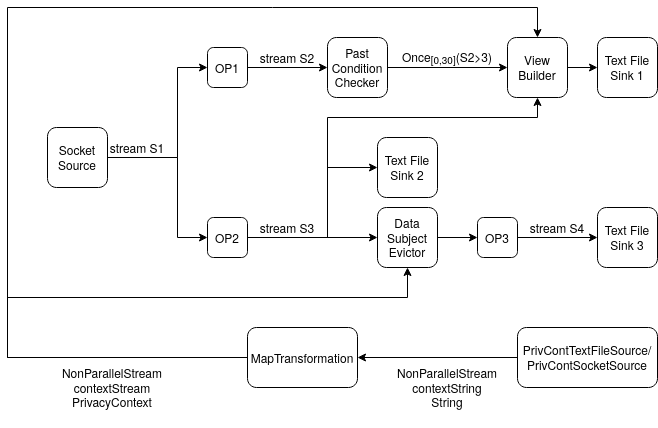

The diagram above was exported from draw.io. Its source (the exported page's mxGraphModel, read from the mxfile embedded in the PNG):
<mxGraphModel dx="807" dy="464" grid="1" gridSize="10" guides="1" tooltips="1" connect="1" arrows="1" fold="1" page="1" pageScale="1" pageWidth="850" pageHeight="1100" math="0" shadow="0">
  <root>
    <mxCell id="0" />
    <mxCell id="1" parent="0" />
    <mxCell id="W8rzWC405t-M1R7tbka8-1" value="Socket Source" style="rounded=1;whiteSpace=wrap;html=1;" vertex="1" parent="1">
      <mxGeometry x="80" y="160" width="60" height="60" as="geometry" />
    </mxCell>
    <mxCell id="W8rzWC405t-M1R7tbka8-2" value="OP2" style="rounded=1;whiteSpace=wrap;html=1;" vertex="1" parent="1">
      <mxGeometry x="240" y="250" width="40" height="40" as="geometry" />
    </mxCell>
    <mxCell id="W8rzWC405t-M1R7tbka8-3" value="OP1" style="rounded=1;html=1;whiteSpace=wrap;" vertex="1" parent="1">
      <mxGeometry x="240" y="80" width="40" height="40" as="geometry" />
    </mxCell>
    <mxCell id="W8rzWC405t-M1R7tbka8-4" value="Text File Sink 1" style="rounded=1;whiteSpace=wrap;html=1;" vertex="1" parent="1">
      <mxGeometry x="630" y="70" width="60" height="60" as="geometry" />
    </mxCell>
    <mxCell id="W8rzWC405t-M1R7tbka8-5" value="Text File Sink 2" style="rounded=1;whiteSpace=wrap;html=1;" vertex="1" parent="1">
      <mxGeometry x="410" y="170" width="60" height="60" as="geometry" />
    </mxCell>
    <mxCell id="W8rzWC405t-M1R7tbka8-6" value="Text File Sink 3" style="rounded=1;whiteSpace=wrap;html=1;" vertex="1" parent="1">
      <mxGeometry x="630" y="240" width="60" height="60" as="geometry" />
    </mxCell>
    <mxCell id="W8rzWC405t-M1R7tbka8-7" value="OP3" style="rounded=1;whiteSpace=wrap;html=1;" vertex="1" parent="1">
      <mxGeometry x="510" y="250" width="40" height="40" as="geometry" />
    </mxCell>
    <mxCell id="W8rzWC405t-M1R7tbka8-8" value="" style="endArrow=classic;html=1;entryX=0;entryY=0.5;entryDx=0;entryDy=0;exitX=1;exitY=0.5;exitDx=0;exitDy=0;rounded=0;" edge="1" parent="1" source="W8rzWC405t-M1R7tbka8-1" target="W8rzWC405t-M1R7tbka8-2">
      <mxGeometry width="50" height="50" relative="1" as="geometry">
        <mxPoint x="260" y="200" as="sourcePoint" />
        <mxPoint x="290" y="110" as="targetPoint" />
        <Array as="points">
          <mxPoint x="210" y="190" />
          <mxPoint x="210" y="270" />
        </Array>
      </mxGeometry>
    </mxCell>
    <mxCell id="W8rzWC405t-M1R7tbka8-9" value="" style="endArrow=classic;html=1;exitX=1;exitY=0.5;exitDx=0;exitDy=0;entryX=0;entryY=0.5;entryDx=0;entryDy=0;" edge="1" parent="1" source="W8rzWC405t-M1R7tbka8-22" target="W8rzWC405t-M1R7tbka8-4">
      <mxGeometry width="50" height="50" relative="1" as="geometry">
        <mxPoint x="180" y="210" as="sourcePoint" />
        <mxPoint x="300" y="120" as="targetPoint" />
      </mxGeometry>
    </mxCell>
    <mxCell id="W8rzWC405t-M1R7tbka8-10" value="" style="endArrow=classic;html=1;exitX=1;exitY=0.5;exitDx=0;exitDy=0;entryX=0;entryY=0.5;entryDx=0;entryDy=0;" edge="1" parent="1" source="W8rzWC405t-M1R7tbka8-18" target="W8rzWC405t-M1R7tbka8-7">
      <mxGeometry width="50" height="50" relative="1" as="geometry">
        <mxPoint x="200" y="230" as="sourcePoint" />
        <mxPoint x="320" y="140" as="targetPoint" />
      </mxGeometry>
    </mxCell>
    <mxCell id="W8rzWC405t-M1R7tbka8-11" value="" style="endArrow=classic;html=1;exitX=1;exitY=0.5;exitDx=0;exitDy=0;entryX=0;entryY=0.5;entryDx=0;entryDy=0;" edge="1" parent="1" source="W8rzWC405t-M1R7tbka8-7" target="W8rzWC405t-M1R7tbka8-6">
      <mxGeometry width="50" height="50" relative="1" as="geometry">
        <mxPoint x="210" y="240" as="sourcePoint" />
        <mxPoint x="330" y="150" as="targetPoint" />
      </mxGeometry>
    </mxCell>
    <mxCell id="W8rzWC405t-M1R7tbka8-12" value="stream S1" style="text;html=1;strokeColor=none;fillColor=none;align=center;verticalAlign=middle;whiteSpace=wrap;rounded=0;rotation=0;" vertex="1" parent="1">
      <mxGeometry x="140" y="170" width="60" height="20" as="geometry" />
    </mxCell>
    <mxCell id="W8rzWC405t-M1R7tbka8-13" value="stream S2" style="text;html=1;strokeColor=none;fillColor=none;align=center;verticalAlign=middle;whiteSpace=wrap;rounded=0;rotation=0;" vertex="1" parent="1">
      <mxGeometry x="290" y="80" width="60" height="20" as="geometry" />
    </mxCell>
    <mxCell id="W8rzWC405t-M1R7tbka8-14" value="stream S3" style="text;html=1;strokeColor=none;fillColor=none;align=center;verticalAlign=middle;whiteSpace=wrap;rounded=0;rotation=0;" vertex="1" parent="1">
      <mxGeometry x="290" y="250" width="60" height="20" as="geometry" />
    </mxCell>
    <mxCell id="W8rzWC405t-M1R7tbka8-15" value="stream S4" style="text;html=1;strokeColor=none;fillColor=none;align=center;verticalAlign=middle;whiteSpace=wrap;rounded=0;rotation=0;" vertex="1" parent="1">
      <mxGeometry x="560" y="250" width="60" height="20" as="geometry" />
    </mxCell>
    <mxCell id="W8rzWC405t-M1R7tbka8-16" value="" style="edgeStyle=elbowEdgeStyle;elbow=horizontal;endArrow=classic;html=1;exitX=1;exitY=0.5;exitDx=0;exitDy=0;entryX=0;entryY=0.5;entryDx=0;entryDy=0;rounded=0;" edge="1" parent="1" source="W8rzWC405t-M1R7tbka8-1" target="W8rzWC405t-M1R7tbka8-3">
      <mxGeometry width="50" height="50" relative="1" as="geometry">
        <mxPoint x="390" y="270" as="sourcePoint" />
        <mxPoint x="440" y="220" as="targetPoint" />
        <Array as="points">
          <mxPoint x="210" y="150" />
        </Array>
      </mxGeometry>
    </mxCell>
    <mxCell id="W8rzWC405t-M1R7tbka8-17" value="" style="edgeStyle=elbowEdgeStyle;elbow=horizontal;endArrow=classic;html=1;exitX=1;exitY=0.5;exitDx=0;exitDy=0;entryX=0;entryY=0.5;entryDx=0;entryDy=0;rounded=0;" edge="1" parent="1" source="W8rzWC405t-M1R7tbka8-2" target="W8rzWC405t-M1R7tbka8-5">
      <mxGeometry width="50" height="50" relative="1" as="geometry">
        <mxPoint x="390" y="270" as="sourcePoint" />
        <mxPoint x="440" y="220" as="targetPoint" />
        <Array as="points">
          <mxPoint x="360" y="240" />
        </Array>
      </mxGeometry>
    </mxCell>
    <mxCell id="W8rzWC405t-M1R7tbka8-18" value="Data Subject Evictor" style="rounded=1;whiteSpace=wrap;html=1;" vertex="1" parent="1">
      <mxGeometry x="410" y="240" width="60" height="60" as="geometry" />
    </mxCell>
    <mxCell id="W8rzWC405t-M1R7tbka8-19" value="" style="endArrow=classic;html=1;exitX=1;exitY=0.5;exitDx=0;exitDy=0;entryX=0;entryY=0.5;entryDx=0;entryDy=0;" edge="1" parent="1" source="W8rzWC405t-M1R7tbka8-2" target="W8rzWC405t-M1R7tbka8-18">
      <mxGeometry width="50" height="50" relative="1" as="geometry">
        <mxPoint x="300" y="270" as="sourcePoint" />
        <mxPoint x="510" y="270" as="targetPoint" />
      </mxGeometry>
    </mxCell>
    <mxCell id="W8rzWC405t-M1R7tbka8-20" value="Past Condition Checker" style="rounded=1;whiteSpace=wrap;html=1;" vertex="1" parent="1">
      <mxGeometry x="360" y="70" width="60" height="60" as="geometry" />
    </mxCell>
    <mxCell id="W8rzWC405t-M1R7tbka8-21" value="" style="endArrow=classic;html=1;exitX=1;exitY=0.5;exitDx=0;exitDy=0;entryX=0;entryY=0.5;entryDx=0;entryDy=0;" edge="1" parent="1" source="W8rzWC405t-M1R7tbka8-3" target="W8rzWC405t-M1R7tbka8-20">
      <mxGeometry width="50" height="50" relative="1" as="geometry">
        <mxPoint x="300" y="100" as="sourcePoint" />
        <mxPoint x="630" y="100" as="targetPoint" />
      </mxGeometry>
    </mxCell>
    <mxCell id="W8rzWC405t-M1R7tbka8-22" value="View Builder" style="rounded=1;whiteSpace=wrap;html=1;" vertex="1" parent="1">
      <mxGeometry x="540" y="70" width="60" height="60" as="geometry" />
    </mxCell>
    <mxCell id="W8rzWC405t-M1R7tbka8-23" value="" style="endArrow=classic;html=1;exitX=1;exitY=0.5;exitDx=0;exitDy=0;entryX=0;entryY=0.5;entryDx=0;entryDy=0;" edge="1" parent="1" source="W8rzWC405t-M1R7tbka8-20" target="W8rzWC405t-M1R7tbka8-22">
      <mxGeometry width="50" height="50" relative="1" as="geometry">
        <mxPoint x="455" y="100" as="sourcePoint" />
        <mxPoint x="630" y="100" as="targetPoint" />
      </mxGeometry>
    </mxCell>
    <mxCell id="W8rzWC405t-M1R7tbka8-25" value="" style="endArrow=classic;html=1;entryX=0.5;entryY=0;entryDx=0;entryDy=0;rounded=0;exitX=0;exitY=0.5;exitDx=0;exitDy=0;" edge="1" parent="1" source="W8rzWC405t-M1R7tbka8-33" target="W8rzWC405t-M1R7tbka8-22">
      <mxGeometry width="50" height="50" relative="1" as="geometry">
        <mxPoint x="220" y="40" as="sourcePoint" />
        <mxPoint x="440" y="220" as="targetPoint" />
        <Array as="points">
          <mxPoint x="40" y="390" />
          <mxPoint x="40" y="40" />
          <mxPoint x="570" y="40" />
        </Array>
      </mxGeometry>
    </mxCell>
    <mxCell id="W8rzWC405t-M1R7tbka8-26" value="" style="endArrow=classic;html=1;entryX=0.5;entryY=1;entryDx=0;entryDy=0;rounded=0;exitX=0;exitY=0.5;exitDx=0;exitDy=0;" edge="1" parent="1" source="W8rzWC405t-M1R7tbka8-33" target="W8rzWC405t-M1R7tbka8-18">
      <mxGeometry width="50" height="50" relative="1" as="geometry">
        <mxPoint x="55" y="180" as="sourcePoint" />
        <mxPoint x="440" y="220" as="targetPoint" />
        <Array as="points">
          <mxPoint x="40" y="390" />
          <mxPoint x="40" y="330" />
          <mxPoint x="440" y="330" />
        </Array>
      </mxGeometry>
    </mxCell>
    <mxCell id="W8rzWC405t-M1R7tbka8-28" value="&lt;div&gt;NonParallelStream&lt;/div&gt;&lt;div&gt;contextStream&lt;/div&gt;&lt;div&gt;PrivacyContext&lt;br&gt;&lt;/div&gt;" style="text;html=1;strokeColor=none;fillColor=none;align=center;verticalAlign=middle;whiteSpace=wrap;rounded=0;" vertex="1" parent="1">
      <mxGeometry x="80" y="380" width="130" height="80" as="geometry" />
    </mxCell>
    <mxCell id="W8rzWC405t-M1R7tbka8-29" value="" style="endArrow=classic;html=1;exitX=1;exitY=0.5;exitDx=0;exitDy=0;entryX=0.5;entryY=1;entryDx=0;entryDy=0;rounded=0;" edge="1" parent="1" source="W8rzWC405t-M1R7tbka8-2" target="W8rzWC405t-M1R7tbka8-22">
      <mxGeometry width="50" height="50" relative="1" as="geometry">
        <mxPoint x="390" y="270" as="sourcePoint" />
        <mxPoint x="440" y="220" as="targetPoint" />
        <Array as="points">
          <mxPoint x="360" y="270" />
          <mxPoint x="360" y="150" />
          <mxPoint x="570" y="150" />
        </Array>
      </mxGeometry>
    </mxCell>
    <mxCell id="W8rzWC405t-M1R7tbka8-30" value="Once&lt;sub&gt;[0,30]&lt;/sub&gt;(S2&amp;gt;3)" style="text;html=1;strokeColor=none;fillColor=none;align=center;verticalAlign=middle;whiteSpace=wrap;rounded=0;" vertex="1" parent="1">
      <mxGeometry x="420" y="80" width="120" height="20" as="geometry" />
    </mxCell>
    <mxCell id="W8rzWC405t-M1R7tbka8-31" value="&lt;div&gt;PrivContTextFileSource/&lt;/div&gt;&lt;div&gt;PrivContSocketSource&lt;br&gt;&lt;/div&gt;" style="rounded=1;whiteSpace=wrap;html=1;" vertex="1" parent="1">
      <mxGeometry x="550" y="360" width="140" height="60" as="geometry" />
    </mxCell>
    <mxCell id="W8rzWC405t-M1R7tbka8-33" value="MapTransformation" style="rounded=1;whiteSpace=wrap;html=1;" vertex="1" parent="1">
      <mxGeometry x="280" y="360" width="110" height="60" as="geometry" />
    </mxCell>
    <mxCell id="W8rzWC405t-M1R7tbka8-34" value="" style="endArrow=classic;html=1;exitX=0;exitY=0.5;exitDx=0;exitDy=0;entryX=1;entryY=0.5;entryDx=0;entryDy=0;" edge="1" parent="1" source="W8rzWC405t-M1R7tbka8-31" target="W8rzWC405t-M1R7tbka8-33">
      <mxGeometry width="50" height="50" relative="1" as="geometry">
        <mxPoint x="390" y="340" as="sourcePoint" />
        <mxPoint x="440" y="290" as="targetPoint" />
      </mxGeometry>
    </mxCell>
    <mxCell id="W8rzWC405t-M1R7tbka8-35" value="&lt;div&gt;NonParallelStream&lt;/div&gt;&lt;div&gt;contextString&lt;/div&gt;&lt;div align=&quot;center&quot;&gt;String&lt;br&gt;&lt;/div&gt;" style="text;html=1;strokeColor=none;fillColor=none;align=center;verticalAlign=middle;whiteSpace=wrap;rounded=0;" vertex="1" parent="1">
      <mxGeometry x="460" y="410" width="40" height="20" as="geometry" />
    </mxCell>
  </root>
</mxGraphModel>